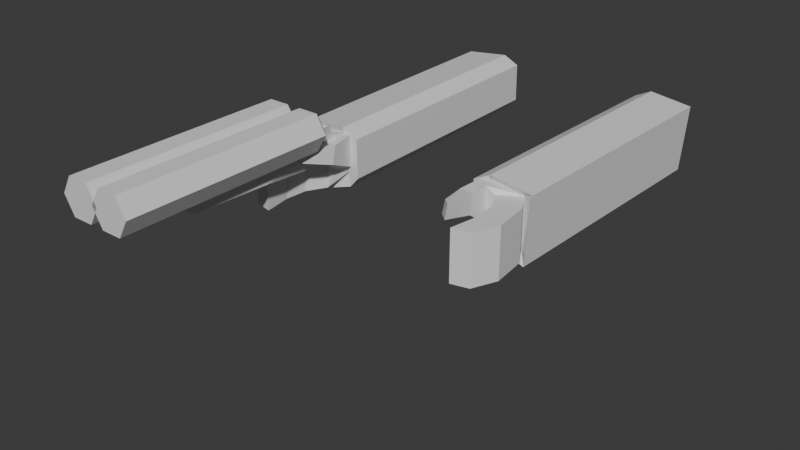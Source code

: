 # Source: shotgun.blend  (saved by Blender 4.3.34; exported with 4.5.12 LTS)
import bpy
from mathutils import Matrix  # noqa: F401  (used for matrix-valued properties, if any)

bpy.ops.wm.read_factory_settings(use_empty=True)
scene = bpy.context.scene
scene.name = 'Scene'

# ---- collections
col_collection = bpy.data.collections.new('Collection'); scene.collection.children.link(col_collection)

# ---- materials (node trees are filled in below, after node groups)
mat_mat1 = bpy.data.materials.new('mat1')
mat_mat2 = bpy.data.materials.new('mat2')
mat_mat1_001 = bpy.data.materials.new('mat1.001')
mat_mat2_001 = bpy.data.materials.new('mat2.001')
mat_mat3 = bpy.data.materials.new('mat3')
mat_mat4 = bpy.data.materials.new('mat4')

# ---- material node trees
mat_mat1.use_nodes = True; mat_mat1.node_tree.nodes.clear()
_N = mat_mat1.node_tree.nodes; _L = mat_mat1.node_tree.links
n0 = _N.new('ShaderNodeBsdfPrincipled'); n0.name = 'Principled BSDF'; n0.location = (10, 300)
n1 = _N.new('ShaderNodeOutputMaterial'); n1.name = 'Material Output'; n1.location = (300, 300)
_L.new(n0.outputs[0], n1.inputs[0])
n1.is_active_output = True
mat_mat2.use_nodes = True; mat_mat2.node_tree.nodes.clear()
_N = mat_mat2.node_tree.nodes; _L = mat_mat2.node_tree.links
n0 = _N.new('ShaderNodeBsdfPrincipled'); n0.name = 'Principled BSDF'; n0.location = (10, 300)
n1 = _N.new('ShaderNodeOutputMaterial'); n1.name = 'Material Output'; n1.location = (300, 300)
_L.new(n0.outputs[0], n1.inputs[0])
n1.is_active_output = True
mat_mat1_001.use_nodes = True; mat_mat1_001.node_tree.nodes.clear()
_N = mat_mat1_001.node_tree.nodes; _L = mat_mat1_001.node_tree.links
n0 = _N.new('ShaderNodeBsdfPrincipled'); n0.name = 'Principled BSDF'; n0.location = (10, 300)
n1 = _N.new('ShaderNodeOutputMaterial'); n1.name = 'Material Output'; n1.location = (300, 300)
_L.new(n0.outputs[0], n1.inputs[0])
n1.is_active_output = True
mat_mat2_001.use_nodes = True; mat_mat2_001.node_tree.nodes.clear()
_N = mat_mat2_001.node_tree.nodes; _L = mat_mat2_001.node_tree.links
n0 = _N.new('ShaderNodeBsdfPrincipled'); n0.name = 'Principled BSDF'; n0.location = (10, 300)
n1 = _N.new('ShaderNodeOutputMaterial'); n1.name = 'Material Output'; n1.location = (300, 300)
_L.new(n0.outputs[0], n1.inputs[0])
n1.is_active_output = True
mat_mat3.use_nodes = True; mat_mat3.node_tree.nodes.clear()
_N = mat_mat3.node_tree.nodes; _L = mat_mat3.node_tree.links
n0 = _N.new('ShaderNodeBsdfPrincipled'); n0.name = 'Principled BSDF'; n0.location = (10, 300)
n1 = _N.new('ShaderNodeOutputMaterial'); n1.name = 'Material Output'; n1.location = (300, 300)
_L.new(n0.outputs[0], n1.inputs[0])
n1.is_active_output = True
mat_mat4.use_nodes = True; mat_mat4.node_tree.nodes.clear()
_N = mat_mat4.node_tree.nodes; _L = mat_mat4.node_tree.links
n0 = _N.new('ShaderNodeBsdfPrincipled'); n0.name = 'Principled BSDF'; n0.location = (10, 300)
n1 = _N.new('ShaderNodeOutputMaterial'); n1.name = 'Material Output'; n1.location = (300, 300)
_L.new(n0.outputs[0], n1.inputs[0])
n1.is_active_output = True

# ---- world
world_world = bpy.data.worlds.new('World'); scene.world = world_world
world_world.use_nodes = True; world_world.node_tree.nodes.clear()
_N = world_world.node_tree.nodes; _L = world_world.node_tree.links
n0 = _N.new('ShaderNodeOutputWorld'); n0.name = 'World Output'; n0.location = (300, 300)
n1 = _N.new('ShaderNodeBackground'); n1.name = 'Background'; n1.location = (10, 300)
n1.inputs[0].default_value = (0.05088, 0.05088, 0.05088, 1.0)
_L.new(n1.outputs[0], n0.inputs[0])
n0.is_active_output = True
world_world.color = (0.05088, 0.05088, 0.05088)
world_world.sun_shadow_jitter_overblur = 0.0

# ---- meshes
me_cube_003 = bpy.data.meshes.new('Cube.003')
me_cube_003.from_pydata([(-0.05333, -0.09786, 0.04982), (-0.05333, -0.09786, 0.1454), (-0.0611, -0.02985, 0.04982), (-0.0611, -0.02985, 0.1454), (-0.0134, -0.07195, 0.04982), (-0.0134, -0.07195, 0.1454), (-0.01664, -0.02859, 0.04982), (-0.01664, -0.02859, 0.1454), (-0.03096, -0.1356, 0.04982), (-0.03096, -0.1356, 0.1454), (0.006842, -0.109, 0.04982), (0.006842, -0.109, 0.1454), (-0.04126, 0.01671, 0.04982), (-0.04126, 0.01671, 0.1454), (-0.007718, 0.02459, 0.04982), (-0.007718, 0.02459, 0.1454), (0.04594, -0.1373, 0.03811), (0.04594, -0.1391, 0.1046), (0.02303, -0.1086, 0.03811), (0.02303, -0.1103, 0.1046), (0.0536, -0.08163, 0.04202), (0.0536, -0.07453, 0.07619), (0.02537, -0.07666, 0.04202), (0.02537, -0.06956, 0.07619), (0.0406, -0.02508, 0.03634), (0.0406, -0.01727, 0.05809), (0.02195, -0.006263, 0.03172), (0.02195, 0.0001262, 0.05631), (-0.05347, -0.1238, 0.03783), (-0.04389, -0.1238, 0.1677), (0.03047, -0.1269, 0.02869), (0.0422, -0.1305, 0.1407), (-0.0644, -0.6307, 0.03825), (-0.05481, -0.6307, 0.1681), (0.01955, -0.6338, 0.02911), (0.03127, -0.6374, 0.1412), (0.06171, -0.1273, 0.04399), (0.06106, -0.1294, 0.1198), (0.05078, -0.6343, 0.04441), (0.05014, -0.6364, 0.1202), (0.429, -0.09807, 0.04982), (0.429, -0.09807, 0.1454), (0.4368, -0.03007, 0.04982), (0.4368, -0.03007, 0.1454), (0.3891, -0.07216, 0.04982), (0.3891, -0.07216, 0.1454), (0.3923, -0.0288, 0.04982), (0.3923, -0.0288, 0.1454), (0.4067, -0.1359, 0.04982), (0.4067, -0.1359, 0.1454), (0.3689, -0.1092, 0.04982), (0.3689, -0.1092, 0.1454), (0.417, 0.0165, 0.04982), (0.417, 0.0165, 0.1454), (0.3834, 0.02438, 0.04982), (0.3834, 0.02438, 0.1454), (0.3298, -0.1375, 0.03811), (0.3298, -0.1393, 0.1046), (0.3527, -0.1088, 0.03811), (0.3527, -0.1105, 0.1046), (0.3221, -0.08184, 0.04202), (0.3221, -0.07474, 0.07619), (0.3503, -0.07687, 0.04202), (0.3503, -0.06977, 0.07619), (0.3351, -0.02529, 0.03634), (0.3351, -0.01748, 0.05809), (0.3537, -0.006474, 0.03172), (0.3537, -8.477e-05, 0.05631), (0.4292, -0.124, 0.03783), (0.4196, -0.124, 0.1677), (0.3452, -0.1271, 0.02869), (0.3335, -0.1307, 0.1407), (0.4401, -0.6309, 0.03825), (0.4305, -0.6309, 0.1681), (0.3562, -0.634, 0.02911), (0.3444, -0.6376, 0.1412), (0.314, -0.1276, 0.04399), (0.3146, -0.1296, 0.1198), (0.3249, -0.6345, 0.04441), (0.3256, -0.6366, 0.1202)], [], [(0, 1, 3, 2), (3, 7, 15, 13), (6, 7, 5, 4), (5, 1, 9, 11), (2, 6, 4, 0), (7, 3, 1, 5), (8, 10, 18, 16), (4, 5, 11, 10), (1, 0, 8, 9), (0, 4, 10, 8), (12, 13, 15, 14), (2, 3, 13, 12), (7, 6, 14, 15), (6, 2, 12, 14), (19, 17, 21, 23), (8, 16, 30, 28), (11, 9, 17, 19), (10, 11, 19, 18), (20, 22, 26, 24), (18, 19, 23, 22), (16, 18, 22, 20), (17, 16, 20, 21), (26, 27, 25, 24), (21, 20, 24, 25), (23, 21, 25, 27), (22, 23, 27, 26), (31, 29, 33, 35), (9, 8, 28, 29), (17, 9, 29, 31), (16, 17, 31, 30), (33, 32, 34, 35), (34, 30, 36, 38), (28, 30, 34, 32), (29, 28, 32, 33), (36, 37, 39, 38), (30, 31, 37, 36), (31, 35, 39, 37), (35, 34, 38, 39), (40, 42, 43, 41), (43, 53, 55, 47), (46, 44, 45, 47), (45, 51, 49, 41), (42, 40, 44, 46), (47, 45, 41, 43), (48, 56, 58, 50), (44, 50, 51, 45), (41, 49, 48, 40), (40, 48, 50, 44), (52, 54, 55, 53), (42, 52, 53, 43), (47, 55, 54, 46), (46, 54, 52, 42), (59, 63, 61, 57), (48, 68, 70, 56), (51, 59, 57, 49), (50, 58, 59, 51), (60, 64, 66, 62), (58, 62, 63, 59), (56, 60, 62, 58), (57, 61, 60, 56), (66, 64, 65, 67), (61, 65, 64, 60), (63, 67, 65, 61), (62, 66, 67, 63), (71, 75, 73, 69), (49, 69, 68, 48), (57, 71, 69, 49), (56, 70, 71, 57), (73, 75, 74, 72), (74, 78, 76, 70), (68, 72, 74, 70), (69, 73, 72, 68), (76, 78, 79, 77), (70, 76, 77, 71), (71, 77, 79, 75), (75, 79, 78, 74)])
me_cube_003.polygons.foreach_set('material_index', [0, 0, 0, 0, 0, 0, 0, 0, 0, 0, 0, 0, 0, 0, 0, 1, 0, 0, 0, 0, 0, 0, 0, 0, 0, 0, 1, 1, 1, 1, 1, 1, 1, 1, 1, 1, 1, 1, 0, 0, 0, 0, 0, 0, 0, 0, 0, 0, 0, 0, 0, 0, 0, 1, 0, 0, 0, 0, 0, 0, 0, 0, 0, 0, 1, 1, 1, 1, 1, 1, 1, 1, 1, 1, 1, 1])
_uv = me_cube_003.uv_layers.new(name='UVMap')
_uv.uv.foreach_set('vector', [0.375, 0.0, 0.625, 0.0, 0.625, 0.25, 0.375, 0.25, 0.875, 0.5, 0.625, 0.5, 0.625, 0.5, 0.875, 0.5, 0.375, 0.5, 0.625, 0.5, 0.625, 0.75, 0.375, 0.75, 0.625, 0.75, 0.875, 0.75, 0.875, 0.75, 0.625, 0.75, 0.125, 0.5, 0.375, 0.5, 0.375, 0.75, 0.125, 0.75, 0.625, 0.5, 0.875, 0.5, 0.875, 0.75, 0.625, 0.75, 0.125, 0.75, 0.375, 0.75, 0.375, 0.75, 0.125, 0.75, 0.375, 0.75, 0.625, 0.75, 0.625, 0.75, 0.375, 0.75, 0.625, 0.0, 0.375, 0.0, 0.375, 0.0, 0.625, 0.0, 0.125, 0.75, 0.375, 0.75, 0.375, 0.75, 0.125, 0.75, 0.375, 0.25, 0.625, 0.25, 0.625, 0.5, 0.375, 0.5, 0.375, 0.25, 0.625, 0.25, 0.625, 0.25, 0.375, 0.25, 0.625, 0.5, 0.375, 0.5, 0.375, 0.5, 0.625, 0.5, 0.375, 0.5, 0.125, 0.5, 0.125, 0.5, 0.375, 0.5, 0.625, 0.75, 0.875, 0.75, 0.875, 0.75, 0.625, 0.75, 0.125, 0.75, 0.125, 0.75, 0.125, 0.75, 0.125, 0.75, 0.625, 0.75, 0.875, 0.75, 0.875, 0.75, 0.625, 0.75, 0.375, 0.75, 0.625, 0.75, 0.625, 0.75, 0.375, 0.75, 0.125, 0.75, 0.375, 0.75, 0.375, 0.75, 0.125, 0.75, 0.375, 0.75, 0.625, 0.75, 0.625, 0.75, 0.375, 0.75, 0.125, 0.75, 0.375, 0.75, 0.375, 0.75, 0.125, 0.75, 0.625, 0.0, 0.375, 0.0, 0.375, 0.0, 0.625, 0.0, 0.375, 0.75, 0.625, 0.75, 0.625, 1.0, 0.375, 1.0, 0.625, 0.0, 0.375, 0.0, 0.375, 0.0, 0.625, 0.0, 0.625, 0.75, 0.875, 0.75, 0.875, 0.75, 0.625, 0.75, 0.375, 0.75, 0.625, 0.75, 0.625, 0.75, 0.375, 0.75, 0.875, 0.75, 0.875, 0.75, 0.875, 0.75, 0.875, 0.75, 0.625, 0.0, 0.375, 0.0, 0.375, 0.0, 0.625, 0.0, 0.875, 0.75, 0.875, 0.75, 0.875, 0.75, 0.875, 0.75, 0.375, 0.0, 0.625, 0.0, 0.625, 0.0, 0.375, 0.0, 0.625, 0.0, 0.375, 0.0, 0.375, 0.0, 0.625, 0.0, 0.125, 0.75, 0.125, 0.75, 0.125, 0.75, 0.125, 0.75, 0.125, 0.75, 0.125, 0.75, 0.125, 0.75, 0.125, 0.75, 0.625, 0.0, 0.375, 0.0, 0.375, 0.0, 0.625, 0.0, 0.375, 0.0, 0.625, 0.0, 0.625, 0.0, 0.375, 0.0, 0.375, 0.0, 0.625, 0.0, 0.625, 0.0, 0.375, 0.0, 0.875, 0.75, 0.875, 0.75, 0.875, 0.75, 0.875, 0.75, 0.625, 0.0, 0.375, 0.0, 0.375, 0.0, 0.625, 0.0, 0.375, 0.0, 0.375, 0.25, 0.625, 0.25, 0.625, 0.0, 0.875, 0.5, 0.875, 0.5, 0.625, 0.5, 0.625, 0.5, 0.375, 0.5, 0.375, 0.75, 0.625, 0.75, 0.625, 0.5, 0.625, 0.75, 0.625, 0.75, 0.875, 0.75, 0.875, 0.75, 0.125, 0.5, 0.125, 0.75, 0.375, 0.75, 0.375, 0.5, 0.625, 0.5, 0.625, 0.75, 0.875, 0.75, 0.875, 0.5, 0.125, 0.75, 0.125, 0.75, 0.375, 0.75, 0.375, 0.75, 0.375, 0.75, 0.375, 0.75, 0.625, 0.75, 0.625, 0.75, 0.625, 0.0, 0.625, 0.0, 0.375, 0.0, 0.375, 0.0, 0.125, 0.75, 0.125, 0.75, 0.375, 0.75, 0.375, 0.75, 0.375, 0.25, 0.375, 0.5, 0.625, 0.5, 0.625, 0.25, 0.375, 0.25, 0.375, 0.25, 0.625, 0.25, 0.625, 0.25, 0.625, 0.5, 0.625, 0.5, 0.375, 0.5, 0.375, 0.5, 0.375, 0.5, 0.375, 0.5, 0.125, 0.5, 0.125, 0.5, 0.625, 0.75, 0.625, 0.75, 0.875, 0.75, 0.875, 0.75, 0.125, 0.75, 0.125, 0.75, 0.125, 0.75, 0.125, 0.75, 0.625, 0.75, 0.625, 0.75, 0.875, 0.75, 0.875, 0.75, 0.375, 0.75, 0.375, 0.75, 0.625, 0.75, 0.625, 0.75, 0.125, 0.75, 0.125, 0.75, 0.375, 0.75, 0.375, 0.75, 0.375, 0.75, 0.375, 0.75, 0.625, 0.75, 0.625, 0.75, 0.125, 0.75, 0.125, 0.75, 0.375, 0.75, 0.375, 0.75, 0.625, 0.0, 0.625, 0.0, 0.375, 0.0, 0.375, 0.0, 0.375, 0.75, 0.375, 1.0, 0.625, 1.0, 0.625, 0.75, 0.625, 0.0, 0.625, 0.0, 0.375, 0.0, 0.375, 0.0, 0.625, 0.75, 0.625, 0.75, 0.875, 0.75, 0.875, 0.75, 0.375, 0.75, 0.375, 0.75, 0.625, 0.75, 0.625, 0.75, 0.875, 0.75, 0.875, 0.75, 0.875, 0.75, 0.875, 0.75, 0.625, 0.0, 0.625, 0.0, 0.375, 0.0, 0.375, 0.0, 0.875, 0.75, 0.875, 0.75, 0.875, 0.75, 0.875, 0.75, 0.375, 0.0, 0.375, 0.0, 0.625, 0.0, 0.625, 0.0, 0.625, 0.0, 0.625, 0.0, 0.375, 0.0, 0.375, 0.0, 0.125, 0.75, 0.125, 0.75, 0.125, 0.75, 0.125, 0.75, 0.125, 0.75, 0.125, 0.75, 0.125, 0.75, 0.125, 0.75, 0.625, 0.0, 0.625, 0.0, 0.375, 0.0, 0.375, 0.0, 0.375, 0.0, 0.375, 0.0, 0.625, 0.0, 0.625, 0.0, 0.375, 0.0, 0.375, 0.0, 0.625, 0.0, 0.625, 0.0, 0.875, 0.75, 0.875, 0.75, 0.875, 0.75, 0.875, 0.75, 0.625, 0.0, 0.625, 0.0, 0.375, 0.0, 0.375, 0.0])
me_cube_003.materials.append(mat_mat1)
me_cube_003.materials.append(mat_mat2)
me_cube_003.update()
me_cube_004 = bpy.data.meshes.new('Cube.004')
me_cube_004.from_pydata([(0.01381, 0.3712, 0.03928), (0.01381, -0.02161, 0.03928), (0.05304, 0.3712, 0.03928), (0.05304, -0.02161, 0.03928), (0.07266, 0.3712, 0.0053), (0.07266, -0.02161, 0.0053), (0.05304, 0.3712, -0.02868), (0.05304, -0.02161, -0.02868), (0.01381, 0.3712, -0.02868), (0.01381, -0.02161, -0.02868), (-0.005807, 0.3712, 0.0053), (-0.005807, -0.02161, 0.0053), (0.01381, -0.02301, 0.03928), (0.01381, -0.03906, 0.03928), (0.05304, -0.02301, 0.03928), (0.05304, -0.03906, 0.03928), (0.07266, -0.02301, 0.0053), (0.07266, -0.03906, 0.0053), (0.05304, -0.02301, -0.02868), (0.05304, -0.03906, -0.02868), (0.01381, -0.02301, -0.02868), (0.01381, -0.03906, -0.02868), (-0.005807, -0.02301, 0.0053), (-0.005807, -0.03906, 0.0053), (0.02226, -0.05415, 0.02464), (0.04459, -0.05415, 0.02464), (0.05576, -0.05415, 0.0053), (0.04459, -0.05415, -0.01404), (0.02226, -0.05415, -0.01404), (0.0111, -0.05415, 0.0053), (-0.03588, 0.05968, 0.0753), (-0.03971, 0.01284, 0.01105), (-0.03418, -0.1021, 0.0335), (-0.03971, -0.08209, 0.009282), (0.03066, 0.05968, 0.07278), (0.03833, 0.01284, 0.01193), (0.03236, -0.1021, 0.03481), (0.03833, -0.08209, 0.01016), (-0.05336, 0.3712, 0.03928), (-0.05336, -0.02161, 0.03928), (-0.01413, 0.3712, 0.03928), (-0.01413, -0.02161, 0.03928), (0.005487, 0.3712, 0.0053), (0.005487, -0.02161, 0.0053), (-0.01413, 0.3712, -0.02868), (-0.01413, -0.02161, -0.02868), (-0.05336, 0.3712, -0.02868), (-0.05336, -0.02161, -0.02868), (-0.07298, 0.3712, 0.0053), (-0.07298, -0.02161, 0.0053), (-0.05336, -0.02301, 0.03928), (-0.05336, -0.03906, 0.03928), (-0.01413, -0.02301, 0.03928), (-0.01413, -0.03906, 0.03928), (0.005487, -0.02301, 0.0053), (0.005487, -0.03906, 0.0053), (-0.01413, -0.02301, -0.02868), (-0.01413, -0.03906, -0.02868), (-0.05336, -0.02301, -0.02868), (-0.05336, -0.03906, -0.02868), (-0.07298, -0.02301, 0.0053), (-0.07298, -0.03906, 0.0053), (-0.04491, -0.05415, 0.02464), (-0.02258, -0.05415, 0.02464), (-0.01142, -0.05415, 0.0053), (-0.02258, -0.05415, -0.01404), (-0.04491, -0.05415, -0.01404), (-0.05608, -0.05415, 0.0053), (-0.01969, -0.04764, 0.08623), (-0.01969, -0.1596, 0.1121), (0.01758, -0.04764, 0.08711), (0.01758, -0.1596, 0.113), (-0.03588, 0.05968, 0.0753), (-0.03971, 0.01284, 0.01105), (0.03066, 0.05968, 0.07278), (0.03833, 0.01284, 0.01193), (-0.03656, 0.2122, 0.06995), (-0.0404, 0.2991, 0.02146), (0.02997, 0.2122, 0.06743), (0.03764, 0.2991, 0.02234), (-0.04835, 0.04838, 0.03115), (-0.04835, -0.0183, 0.03115), (-0.0185, 0.04838, 0.03115), (-0.0185, -0.0183, 0.03115), (-0.003578, 0.04838, 0.0053), (-0.003578, -0.0183, 0.0053), (-0.0185, 0.04838, -0.02055), (-0.0185, -0.0183, -0.02055), (-0.04835, 0.04838, -0.02055), (-0.04835, -0.0183, -0.02055), (-0.06328, 0.04838, 0.0053), (-0.06328, -0.0183, 0.0053), (0.003578, -0.0183, 0.0053), (0.003578, 0.04838, 0.0053), (0.0185, -0.0183, -0.02055), (0.0185, 0.04838, -0.02055), (0.04835, -0.0183, -0.02055), (0.04835, 0.04838, -0.02055), (0.06328, -0.0183, 0.0053), (0.06328, 0.04838, 0.0053), (0.04835, -0.0183, 0.03115), (0.04835, 0.04838, 0.03115), (0.0185, -0.0183, 0.03115), (0.0185, 0.04838, 0.03115), (-0.04835, -0.02888, 0.03115), (-0.0185, -0.02888, 0.03115), (-0.003578, -0.02888, 0.0053), (-0.0185, -0.02888, -0.02055), (-0.04835, -0.02888, -0.02055), (-0.06328, -0.02888, 0.0053), (0.003578, -0.02888, 0.0053), (0.0185, -0.02888, -0.02055), (0.04835, -0.02888, -0.02055), (0.06328, -0.02888, 0.0053), (0.04835, -0.02888, 0.03115), (0.0185, -0.02888, 0.03115), (-0.01924, -0.0049, -0.004339), (-0.01924, -0.05132, -0.00581), (0.01823, -0.0049, -0.003456), (0.01823, -0.05132, -0.004926)], [], [(0, 1, 3, 2), (2, 3, 5, 4), (4, 5, 7, 6), (6, 7, 9, 8), (3, 1, 11, 9, 7, 5), (8, 9, 11, 10), (10, 11, 1, 0), (0, 2, 4, 6, 8, 10), (12, 13, 15, 14), (14, 15, 17, 16), (16, 17, 19, 18), (18, 19, 21, 20), (17, 15, 25, 26), (20, 21, 23, 22), (22, 23, 13, 12), (12, 14, 16, 18, 20, 22), (25, 24, 29, 28, 27, 26), (23, 21, 28, 29), (15, 13, 24, 25), (19, 17, 26, 27), (13, 23, 29, 24), (21, 19, 27, 28), (30, 31, 33, 32), (32, 33, 37, 36), (36, 37, 35, 34), (34, 35, 31, 30), (36, 34, 70, 71), (37, 33, 117, 119), (38, 39, 41, 40), (40, 41, 43, 42), (42, 43, 45, 44), (44, 45, 47, 46), (41, 39, 49, 47, 45, 43), (46, 47, 49, 48), (48, 49, 39, 38), (38, 40, 42, 44, 46, 48), (50, 51, 53, 52), (52, 53, 55, 54), (54, 55, 57, 56), (56, 57, 59, 58), (55, 53, 63, 64), (58, 59, 61, 60), (60, 61, 51, 50), (50, 52, 54, 56, 58, 60), (63, 62, 67, 66, 65, 64), (61, 59, 66, 67), (53, 51, 62, 63), (57, 55, 64, 65), (51, 61, 67, 62), (59, 57, 65, 66), (69, 71, 70, 68), (34, 30, 68, 70), (32, 36, 71, 69), (30, 32, 69, 68), (74, 72, 73, 75), (78, 79, 77, 76), (75, 73, 77, 79), (74, 75, 79, 78), (72, 74, 78, 76), (73, 72, 76, 77), (88, 89, 91, 90), (82, 83, 85, 84), (84, 85, 87, 86), (86, 87, 89, 88), (89, 87, 107, 108), (90, 91, 81, 80), (80, 81, 83, 82), (80, 82, 84, 86, 88, 90), (93, 92, 102, 103), (97, 96, 94, 95), (99, 98, 96, 97), (101, 100, 98, 99), (98, 100, 114, 113), (103, 102, 100, 101), (95, 94, 92, 93), (103, 101, 99, 97, 95, 93), (105, 104, 109, 108, 107, 106), (114, 115, 110, 111, 112, 113), (83, 81, 104, 105), (102, 92, 110, 115), (96, 98, 113, 112), (87, 85, 106, 107), (100, 102, 115, 114), (81, 91, 109, 104), (85, 83, 105, 106), (94, 96, 112, 111), (92, 94, 111, 110), (91, 89, 108, 109), (119, 117, 116, 118), (35, 37, 119, 118), (33, 31, 116, 117), (31, 35, 118, 116)])
me_cube_004.polygons.foreach_set('material_index', [1, 1, 1, 1, 1, 1, 1, 1, 1, 1, 1, 1, 1, 1, 1, 1, 1, 1, 1, 1, 1, 1, 0, 0, 0, 0, 0, 0, 1, 1, 1, 1, 1, 1, 1, 1, 1, 1, 1, 1, 1, 1, 1, 1, 1, 1, 1, 1, 1, 1, 0, 0, 0, 0, 0, 0, 0, 0, 0, 0, 2, 2, 2, 2, 3, 2, 2, 2, 2, 2, 2, 2, 3, 2, 2, 2, 3, 3, 3, 3, 3, 3, 3, 3, 3, 3, 3, 3, 0, 0, 0, 0])
_uv = me_cube_004.uv_layers.new(name='UVMap')
_uv.uv.foreach_set('vector', [1.0, 0.5, 1.0, 1.0, 0.8333, 1.0, 0.8333, 0.5, 0.8333, 0.5, 0.8333, 1.0, 0.6667, 1.0, 0.6667, 0.5, 0.6667, 0.5, 0.6667, 1.0, 0.5, 1.0, 0.5, 0.5, 0.5, 0.5, 0.5, 1.0, 0.3333, 1.0, 0.3333, 0.5, 0.4578, 0.37, 0.25, 0.49, 0.04215, 0.37, 0.04215, 0.13, 0.25, 0.01, 0.4578, 0.13, 0.3333, 0.5, 0.3333, 1.0, 0.1667, 1.0, 0.1667, 0.5, 0.1667, 0.5, 0.1667, 1.0, -8.941e-08, 1.0, -8.941e-08, 0.5, 0.75, 0.49, 0.9578, 0.37, 0.9578, 0.13, 0.75, 0.01, 0.5422, 0.13, 0.5422, 0.37, 1.0, 0.5, 1.0, 1.0, 0.8333, 1.0, 0.8333, 0.5, 0.8333, 0.5, 0.8333, 1.0, 0.6667, 1.0, 0.6667, 0.5, 0.6667, 0.5, 0.6667, 1.0, 0.5, 1.0, 0.5, 0.5, 0.5, 0.5, 0.5, 1.0, 0.3333, 1.0, 0.3333, 0.5, 0.6667, 1.0, 0.8333, 1.0, 0.8333, 1.0, 0.6667, 1.0, 0.3333, 0.5, 0.3333, 1.0, 0.1667, 1.0, 0.1667, 0.5, 0.1667, 0.5, 0.1667, 1.0, -8.941e-08, 1.0, -8.941e-08, 0.5, 0.75, 0.49, 0.9578, 0.37, 0.9578, 0.13, 0.75, 0.01, 0.5422, 0.13, 0.5422, 0.37, 0.4578, 0.37, 0.25, 0.49, 0.04215, 0.37, 0.04215, 0.13, 0.25, 0.01, 0.4578, 0.13, 0.1667, 1.0, 0.3333, 1.0, 0.3333, 1.0, 0.1667, 1.0, 0.8333, 1.0, 1.0, 1.0, 1.0, 1.0, 0.8333, 1.0, 0.5, 1.0, 0.6667, 1.0, 0.6667, 1.0, 0.5, 1.0, -8.941e-08, 1.0, 0.1667, 1.0, 0.1667, 1.0, -8.941e-08, 1.0, 0.3333, 1.0, 0.5, 1.0, 0.5, 1.0, 0.3333, 1.0, 0.375, 0.0, 0.625, 0.0, 0.625, 0.25, 0.375, 0.25, 0.375, 0.25, 0.625, 0.25, 0.625, 0.5, 0.375, 0.5, 0.375, 0.5, 0.625, 0.5, 0.625, 0.75, 0.375, 0.75, 0.375, 0.75, 0.625, 0.75, 0.625, 1.0, 0.375, 1.0, 0.375, 0.5, 0.375, 0.75, 0.375, 0.75, 0.375, 0.5, 0.625, 0.5, 0.625, 0.25, 0.625, 0.25, 0.625, 0.5, 1.0, 0.5, 1.0, 1.0, 0.8333, 1.0, 0.8333, 0.5, 0.8333, 0.5, 0.8333, 1.0, 0.6667, 1.0, 0.6667, 0.5, 0.6667, 0.5, 0.6667, 1.0, 0.5, 1.0, 0.5, 0.5, 0.5, 0.5, 0.5, 1.0, 0.3333, 1.0, 0.3333, 0.5, 0.4578, 0.37, 0.25, 0.49, 0.04215, 0.37, 0.04215, 0.13, 0.25, 0.01, 0.4578, 0.13, 0.3333, 0.5, 0.3333, 1.0, 0.1667, 1.0, 0.1667, 0.5, 0.1667, 0.5, 0.1667, 1.0, -8.941e-08, 1.0, -8.941e-08, 0.5, 0.75, 0.49, 0.9578, 0.37, 0.9578, 0.13, 0.75, 0.01, 0.5422, 0.13, 0.5422, 0.37, 1.0, 0.5, 1.0, 1.0, 0.8333, 1.0, 0.8333, 0.5, 0.8333, 0.5, 0.8333, 1.0, 0.6667, 1.0, 0.6667, 0.5, 0.6667, 0.5, 0.6667, 1.0, 0.5, 1.0, 0.5, 0.5, 0.5, 0.5, 0.5, 1.0, 0.3333, 1.0, 0.3333, 0.5, 0.6667, 1.0, 0.8333, 1.0, 0.8333, 1.0, 0.6667, 1.0, 0.3333, 0.5, 0.3333, 1.0, 0.1667, 1.0, 0.1667, 0.5, 0.1667, 0.5, 0.1667, 1.0, -8.941e-08, 1.0, -8.941e-08, 0.5, 0.75, 0.49, 0.9578, 0.37, 0.9578, 0.13, 0.75, 0.01, 0.5422, 0.13, 0.5422, 0.37, 0.4578, 0.37, 0.25, 0.49, 0.04215, 0.37, 0.04215, 0.13, 0.25, 0.01, 0.4578, 0.13, 0.1667, 1.0, 0.3333, 1.0, 0.3333, 1.0, 0.1667, 1.0, 0.8333, 1.0, 1.0, 1.0, 1.0, 1.0, 0.8333, 1.0, 0.5, 1.0, 0.6667, 1.0, 0.6667, 1.0, 0.5, 1.0, -8.941e-08, 1.0, 0.1667, 1.0, 0.1667, 1.0, -8.941e-08, 1.0, 0.3333, 1.0, 0.5, 1.0, 0.5, 1.0, 0.3333, 1.0, 0.125, 0.5, 0.375, 0.5, 0.375, 0.75, 0.125, 0.75, 0.375, 0.75, 0.375, 1.0, 0.375, 1.0, 0.375, 0.75, 0.375, 0.25, 0.375, 0.5, 0.375, 0.5, 0.375, 0.25, 0.375, 0.0, 0.375, 0.25, 0.375, 0.25, 0.375, 0.0, 0.375, 0.75, 0.375, 1.0, 0.625, 1.0, 0.625, 0.75, 0.375, 0.75, 0.625, 0.75, 0.625, 1.0, 0.375, 1.0, 0.625, 0.75, 0.625, 1.0, 0.625, 1.0, 0.625, 0.75, 0.375, 0.75, 0.625, 0.75, 0.625, 0.75, 0.375, 0.75, 0.375, 1.0, 0.375, 0.75, 0.375, 0.75, 0.375, 1.0, 0.625, 1.0, 0.375, 1.0, 0.375, 1.0, 0.625, 1.0, 0.3333, 0.5, 0.3333, 1.0, 0.1667, 1.0, 0.1667, 0.5, 0.8333, 0.5, 0.8333, 1.0, 0.6667, 1.0, 0.6667, 0.5, 0.6667, 0.5, 0.6667, 1.0, 0.5, 1.0, 0.5, 0.5, 0.5, 0.5, 0.5, 1.0, 0.3333, 1.0, 0.3333, 0.5, 0.3333, 1.0, 0.5, 1.0, 0.5, 1.0, 0.3333, 1.0, 0.1667, 0.5, 0.1667, 1.0, -8.941e-08, 1.0, -8.941e-08, 0.5, 1.0, 0.5, 1.0, 1.0, 0.8333, 1.0, 0.8333, 0.5, 0.75, 0.49, 0.9578, 0.37, 0.9578, 0.13, 0.75, 0.01, 0.5422, 0.13, 0.5422, 0.37, 0.1667, 0.5, 0.1667, 1.0, -8.941e-08, 1.0, -8.941e-08, 0.5, 0.5, 0.5, 0.5, 1.0, 0.3333, 1.0, 0.3333, 0.5, 0.6667, 0.5, 0.6667, 1.0, 0.5, 1.0, 0.5, 0.5, 0.8333, 0.5, 0.8333, 1.0, 0.6667, 1.0, 0.6667, 0.5, 0.6667, 1.0, 0.8333, 1.0, 0.8333, 1.0, 0.6667, 1.0, 1.0, 0.5, 1.0, 1.0, 0.8333, 1.0, 0.8333, 0.5, 0.3333, 0.5, 0.3333, 1.0, 0.1667, 1.0, 0.1667, 0.5, 0.75, 0.49, 0.9578, 0.37, 0.9578, 0.13, 0.75, 0.01, 0.5422, 0.13, 0.5422, 0.37, 0.4578, 0.37, 0.25, 0.49, 0.04215, 0.37, 0.04215, 0.13, 0.25, 0.01, 0.4578, 0.13, 0.4578, 0.37, 0.25, 0.49, 0.04215, 0.37, 0.04215, 0.13, 0.25, 0.01, 0.4578, 0.13, 0.8333, 1.0, 1.0, 1.0, 1.0, 1.0, 0.8333, 1.0, -8.941e-08, 1.0, 0.1667, 1.0, 0.1667, 1.0, -8.941e-08, 1.0, 0.5, 1.0, 0.6667, 1.0, 0.6667, 1.0, 0.5, 1.0, 0.5, 1.0, 0.6667, 1.0, 0.6667, 1.0, 0.5, 1.0, 0.8333, 1.0, 1.0, 1.0, 1.0, 1.0, 0.8333, 1.0, -8.941e-08, 1.0, 0.1667, 1.0, 0.1667, 1.0, -8.941e-08, 1.0, 0.6667, 1.0, 0.8333, 1.0, 0.8333, 1.0, 0.6667, 1.0, 0.3333, 1.0, 0.5, 1.0, 0.5, 1.0, 0.3333, 1.0, 0.1667, 1.0, 0.3333, 1.0, 0.3333, 1.0, 0.1667, 1.0, 0.1667, 1.0, 0.3333, 1.0, 0.3333, 1.0, 0.1667, 1.0, 0.625, 0.5, 0.875, 0.5, 0.875, 0.75, 0.625, 0.75, 0.625, 0.75, 0.625, 0.5, 0.625, 0.5, 0.625, 0.75, 0.625, 0.25, 0.625, 0.0, 0.625, 0.0, 0.625, 0.25, 0.625, 1.0, 0.625, 0.75, 0.625, 0.75, 0.625, 1.0])
me_cube_004.materials.append(mat_mat1_001)
me_cube_004.materials.append(mat_mat2_001)
me_cube_004.materials.append(mat_mat3)
me_cube_004.materials.append(mat_mat4)
me_cube_004.update()
arm_armature = bpy.data.armatures.new('Armature')  # bones are not reproduced

# ---- objects
ob_cube_002 = bpy.data.objects.new('Cube.002', me_cube_003)
ob_armature = bpy.data.objects.new('Armature', arm_armature)
ob_cube = bpy.data.objects.new('Cube', me_cube_004)

# ---- transforms, parenting, visibility, modifiers, constraints
ob_cube_002.parent = ob_armature
ob_cube_002.location = (0.0, 0.0, 0.0)
ob_cube_002.rotation_euler = (-3.142, -0.0, 0.0)
_vg = ob_cube_002.vertex_groups.new(name='arm')
for _i, _w in zip([0, 1, 2, 3, 4, 5, 6, 7, 8, 9, 10, 11, 16, 17, 18, 19, 20, 21, 22, 23, 24, 25, 26, 27, 28, 29, 30, 31, 32, 33, 34, 35, 36, 37, 38, 39], [0.2096, 0.2323, 0.02547, 0.02711, 0.162, 0.2071, 0.004618, 0.04727, 0.7567, 0.7494, 0.6866, 0.723, 0.7617, 0.8413, 0.5998, 0.7939, 0.2908, 0.3096, 0.316, 0.3665, 0.1179, 0.116, 0.06874, 0.08147, 0.7766, 0.7745, 0.782, 0.839, 0.9917, 0.9894, 0.9951, 0.9962, 0.8007, 0.8311, 0.9948, 0.9965]): _vg.add([_i], _w, 'REPLACE')
_vg = ob_cube_002.vertex_groups.new(name='hand')
for _i, _w in zip([0, 1, 2, 3, 4, 5, 6, 7, 8, 9, 10, 11, 12, 13, 14, 15, 16, 17, 18, 19, 20, 21, 22, 23, 24, 25, 26, 27, 28, 29, 30, 31, 36, 37], [0.655, 0.663, 0.1577, 0.4493, 0.6295, 0.6277, 0.119, 0.449, 0.1973, 0.2098, 0.2333, 0.2192, 0.0513, 0.2255, 0.009206, 0.1936, 0.1841, 0.1242, 0.2904, 0.1534, 0.5527, 0.5309, 0.4805, 0.4035, 0.1928, 0.1613, 0.09251, 0.1129, 0.1809, 0.1877, 0.1715, 0.1293, 0.1574, 0.1349]): _vg.add([_i], _w, 'REPLACE')
_vg = ob_cube_002.vertex_groups.new(name='gun')
_vg = ob_cube_002.vertex_groups.new(name='gun2')
_vg = ob_cube_002.vertex_groups.new(name='arm.001')
for _i, _w in zip([40, 41, 42, 43, 44, 45, 46, 47, 48, 49, 50, 51, 52, 53, 54, 55, 56, 57, 58, 59, 60, 68, 69, 70, 71, 72, 73, 74, 75, 76, 77, 78, 79], [0.0571, 0.06208, 0.05563, 0.05909, 0.03117, 0.04779, 0.03254, 0.04575, 0.05637, 0.06592, 0.0314, 0.04821, 0.04764, 0.05337, 0.04117, 0.04948, 0.06241, 0.06669, 0.0285, 0.0267, 0.002769, 0.06229, 0.07328, 0.06092, 0.08023, 1.0, 1.0, 1.0, 1.0, 0.07012, 0.08006, 1.0, 1.0]): _vg.add([_i], _w, 'REPLACE')
_vg = ob_cube_002.vertex_groups.new(name='hand.001')
for _i, _w in zip([40, 41, 42, 43, 44, 45, 46, 47, 48, 49, 50, 51, 52, 53, 54, 55, 56, 57, 58, 59, 60, 61, 62, 63, 64, 65, 66, 67, 68, 69, 70, 71, 76, 77], [0.9135, 0.9061, 0.9166, 0.911, 0.9345, 0.9223, 0.9347, 0.9237, 0.9112, 0.898, 0.9285, 0.919, 0.9218, 0.9143, 0.9266, 0.9158, 0.888, 0.8774, 0.926, 0.9316, 0.9271, 0.946, 0.9472, 0.981, 0.9246, 0.9307, 0.9266, 0.9302, 0.9065, 0.8898, 0.8836, 0.8513, 0.8394, 0.8488]): _vg.add([_i], _w, 'REPLACE')
_vg = ob_cube_002.vertex_groups.new(name='gun3')
_m = ob_cube_002.modifiers.new('Armature', 'ARMATURE')
_m.object = ob_armature
ob_armature.location = (0.0, 0.0, 0.0)
ob_cube.parent = ob_armature
ob_cube.location = (0.0, 0.0, 0.0)
ob_cube.rotation_euler = (-3.142, -0.0, 0.0)
_vg = ob_cube.vertex_groups.new(name='arm')
for _i, _w in zip([31, 32, 33, 35, 36, 37, 69, 71, 116, 117, 118, 119], [0.008789, 0.08044, 0.0663, 0.001105, 0.07944, 0.04174, 0.9491, 0.9198, 0.008789, 0.0663, 0.001105, 0.04174]): _vg.add([_i], _w, 'REPLACE')
_vg = ob_cube.vertex_groups.new(name='hand')
_vg = ob_cube.vertex_groups.new(name='gun')
_vg.add([12, 13, 14, 15, 16, 17, 18, 19, 20, 21, 22, 23, 24, 25, 26, 27, 28, 29, 30, 31, 32, 33, 34, 35, 36, 37, 50, 51, 52, 53, 54, 55, 56, 57, 58, 59, 60, 61, 62, 63, 64, 65, 66, 67, 68, 69, 70, 71, 116, 117, 118, 119], 1.0, 'REPLACE')
_vg = ob_cube.vertex_groups.new(name='gun2')
_vg.add([0, 1, 2, 3, 4, 5, 6, 7, 8, 9, 10, 11, 38, 39, 40, 41, 42, 43, 44, 45, 46, 47, 48, 49, 72, 73, 74, 75, 76, 77, 78, 79], 1.0, 'REPLACE')
_vg = ob_cube.vertex_groups.new(name='gun3')
_vg.add([80, 81, 82, 83, 84, 85, 86, 87, 88, 89, 90, 91, 92, 93, 94, 95, 96, 97, 98, 99, 100, 101, 102, 103, 104, 105, 106, 107, 108, 109, 110, 111, 112, 113, 114, 115], 1.0, 'REPLACE')
_m = ob_cube.modifiers.new('Armature', 'ARMATURE')
_m.object = ob_armature

# ---- collection membership
col_collection.objects.link(ob_cube_002)
col_collection.objects.link(ob_armature)
col_collection.objects.link(ob_cube)

# ---- scene / render settings (as saved in the file)
scene.frame_start = 0; scene.frame_end = 100; scene.frame_set(103)
scene.render.engine = 'BLENDER_EEVEE_NEXT'
bpy.context.view_layer.update()

# ---- added for rendering (the .blend has no active camera and no usable light): camera, sun
cam_auto = bpy.data.cameras.new('AutoCamera')
cam_auto.lens = 50.0
cam_auto.sensor_width = 36.0
cam_auto.clip_end = 1000.0
ob_auto_camera = bpy.data.objects.new('AutoCamera', cam_auto)
scene.collection.objects.link(ob_auto_camera)
ob_auto_camera.location = (1.26277, -1.19613, 0.703929)
ob_auto_camera.rotation_euler = (1.09748, -7.21219e-08, 0.694738)
scene.camera = ob_auto_camera
light_auto_sun = bpy.data.lights.new('AutoSun', 'SUN')
light_auto_sun.energy = 3.0
light_auto_sun.angle = 0.0523599
ob_auto_sun = bpy.data.objects.new('AutoSun', light_auto_sun)
scene.collection.objects.link(ob_auto_sun)
ob_auto_sun.rotation_euler = (0.872665, 0.174533, 0.523599)
bpy.context.view_layer.update()
